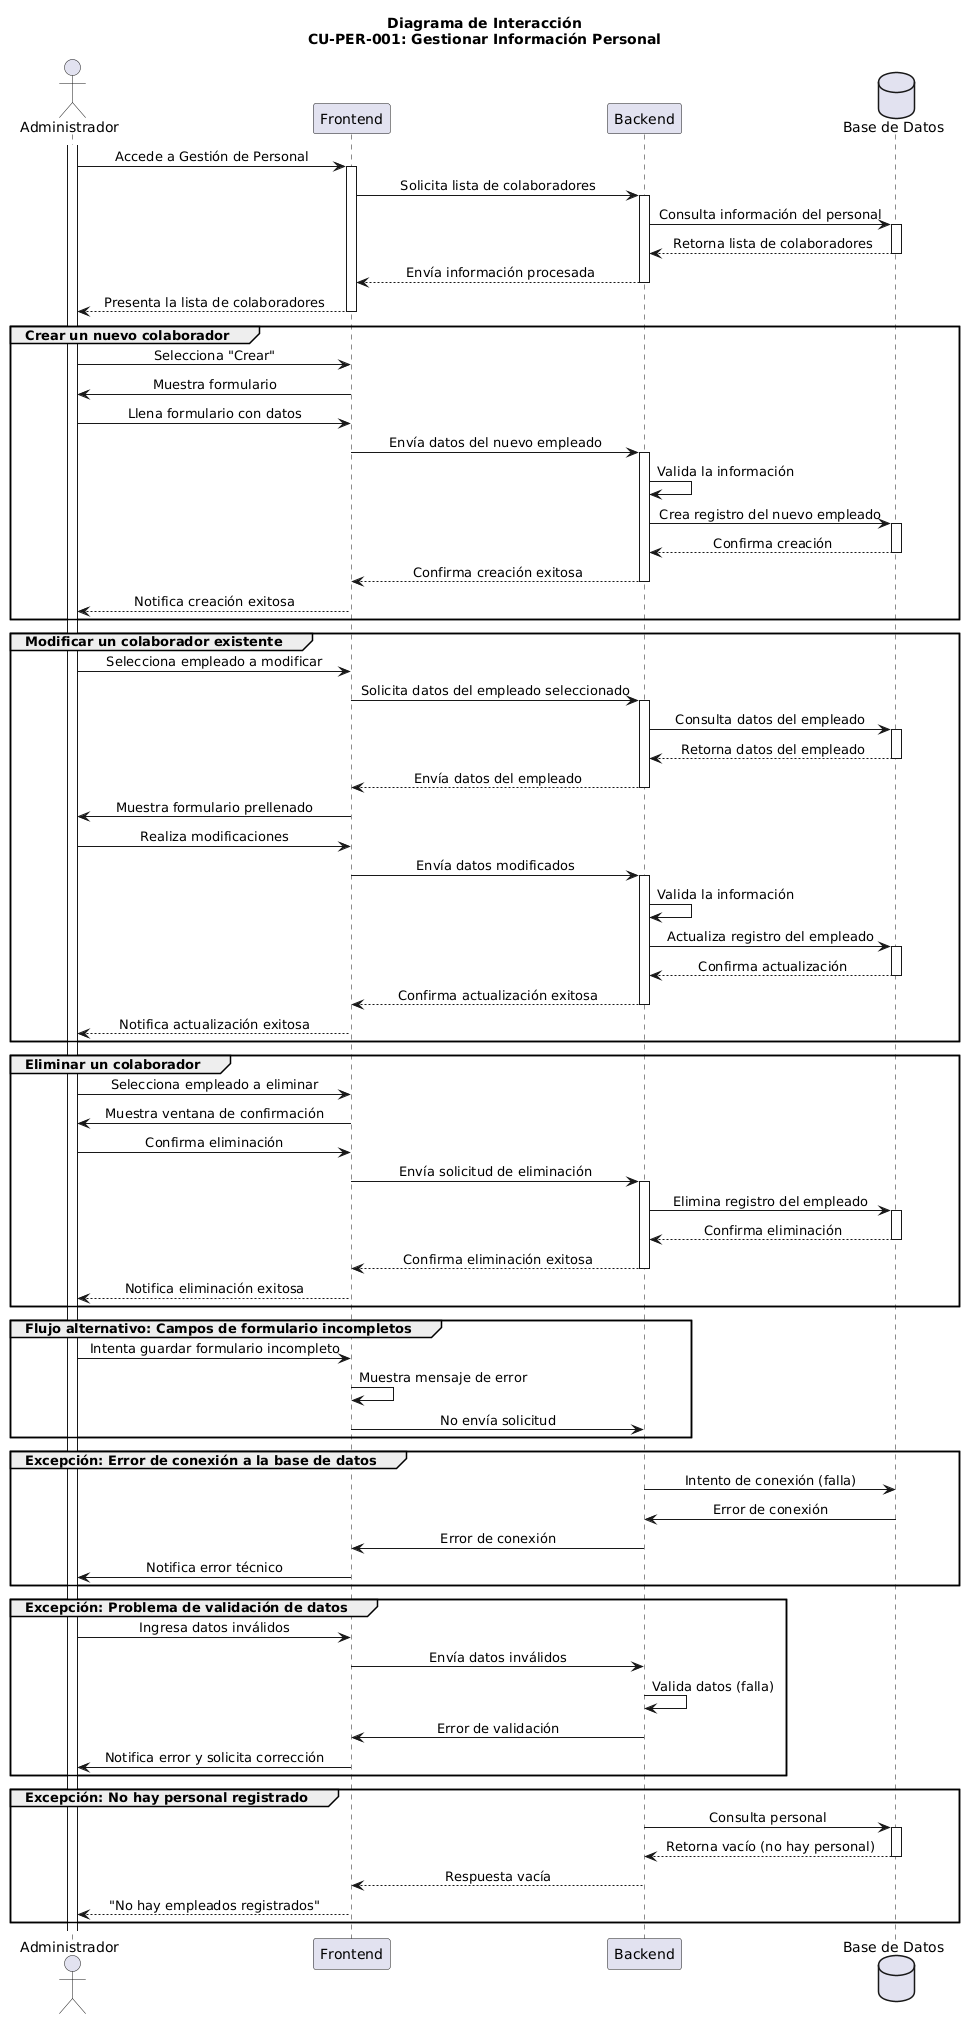

The diagram above was rendered by PlantUML. Its source (embedded in the PNG):
@startuml
skinparam sequenceMessageAlign center

actor "Administrador" as Administrador
participant "Frontend" as Frontend
participant "Backend" as Backend
database "Base de Datos" as DB

title Diagrama de Interacción\nCU-PER-001: Gestionar Información Personal

activate Administrador
Administrador -> Frontend: Accede a Gestión de Personal
activate Frontend
Frontend -> Backend: Solicita lista de colaboradores
activate Backend
Backend -> DB: Consulta información del personal
activate DB
DB --> Backend: Retorna lista de colaboradores
deactivate DB
Backend --> Frontend: Envía información procesada
deactivate Backend
Frontend --> Administrador: Presenta la lista de colaboradores
deactivate Frontend
group Crear un nuevo colaborador
Administrador -> Frontend: Selecciona "Crear"
Frontend -> Administrador: Muestra formulario
Administrador -> Frontend: Llena formulario con datos
Frontend -> Backend: Envía datos del nuevo empleado
activate Backend
Backend -> Backend: Valida la información
Backend -> DB: Crea registro del nuevo empleado
activate DB
DB --> Backend: Confirma creación
deactivate DB
Backend --> Frontend: Confirma creación exitosa
deactivate Backend
Frontend --> Administrador: Notifica creación exitosa
end
deactivate Frontend
group Modificar un colaborador existente
Administrador -> Frontend: Selecciona empleado a modificar
Frontend -> Backend: Solicita datos del empleado seleccionado
activate Backend
Backend -> DB: Consulta datos del empleado
activate DB
DB --> Backend: Retorna datos del empleado
deactivate DB
Backend --> Frontend: Envía datos del empleado
deactivate Backend
Frontend -> Administrador: Muestra formulario prellenado
Administrador -> Frontend: Realiza modificaciones
Frontend -> Backend: Envía datos modificados
activate Backend
Backend -> Backend: Valida la información
Backend -> DB: Actualiza registro del empleado
activate DB
DB --> Backend: Confirma actualización
deactivate DB
Backend --> Frontend: Confirma actualización exitosa
deactivate Backend
Frontend --> Administrador: Notifica actualización exitosa
end
deactivate Frontend
group Eliminar un colaborador
Administrador -> Frontend: Selecciona empleado a eliminar
Frontend -> Administrador: Muestra ventana de confirmación
Administrador -> Frontend: Confirma eliminación
Frontend -> Backend: Envía solicitud de eliminación
activate Backend
Backend -> DB: Elimina registro del empleado
activate DB
DB --> Backend: Confirma eliminación
deactivate DB
Backend --> Frontend: Confirma eliminación exitosa
deactivate Backend
Frontend --> Administrador: Notifica eliminación exitosa
end
deactivate Frontend
' Flujos Alternativos y Excepciones
group Flujo alternativo: Campos de formulario incompletos
Administrador -> Frontend: Intenta guardar formulario incompleto
Frontend -> Frontend: Muestra mensaje de error
Frontend -> Backend: No envía solicitud
end
group Excepción: Error de conexión a la base de datos
Backend -> DB: Intento de conexión (falla)
DB -> Backend: Error de conexión
Backend -> Frontend: Error de conexión
Frontend -> Administrador: Notifica error técnico
end
group Excepción: Problema de validación de datos
Administrador -> Frontend: Ingresa datos inválidos
Frontend -> Backend: Envía datos inválidos
Backend -> Backend: Valida datos (falla)
Backend -> Frontend: Error de validación
Frontend -> Administrador: Notifica error y solicita corrección
end
group Excepción: No hay personal registrado
Backend -> DB: Consulta personal
activate DB
DB --> Backend: Retorna vacío (no hay personal)
deactivate DB
Backend --> Frontend: Respuesta vacía
Frontend --> Administrador: "No hay empleados registrados"
end
@enduml